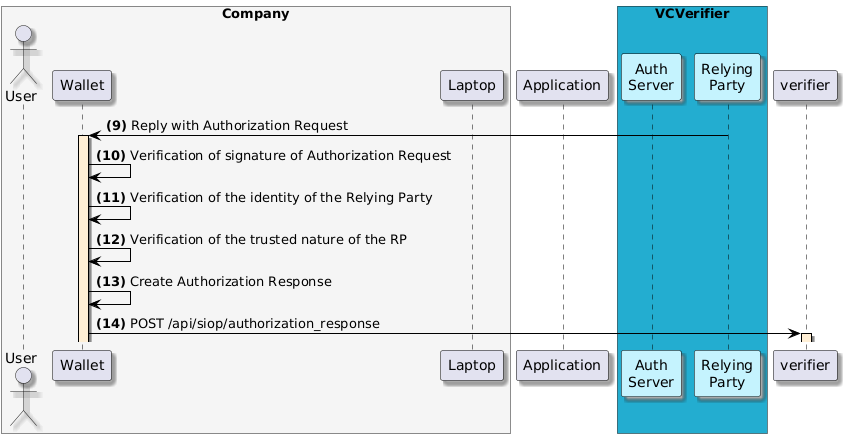

The diagram above was rendered by PlantUML. Its source (embedded in the PNG):
@startuml
skinparam shadowing true
skinparam ParticipantBorderColor black
skinparam arrowcolor black
skinparam SequenceLifeLineBorderColor black
skinparam SequenceLifeLineBackgroundColor PapayaWhip
box "Company" #WhiteSmoke
    actor "User" as user
    participant "Wallet" as mobile
    participant "Laptop" as browser
end box
participant "Application" as portal
box "VCVerifier" #23ADD0
    participant "Auth\nServer" as authserver #C5F3FE
    participant "Relying\nParty" as rp #C5F3FE
end box

rp -> mobile --++: **(9)** Reply with Authorization Request

mobile -> mobile: **(10)** Verification of signature of Authorization Request

mobile -> mobile: **(11)** Verification of the identity of the Relying Party

mobile -> mobile: **(12)** Verification of the trusted nature of the RP

mobile -> mobile: **(13)** Create Authorization Response
mobile -> verifier ++: **(14)** POST /api/siop/authorization_response
@enduml